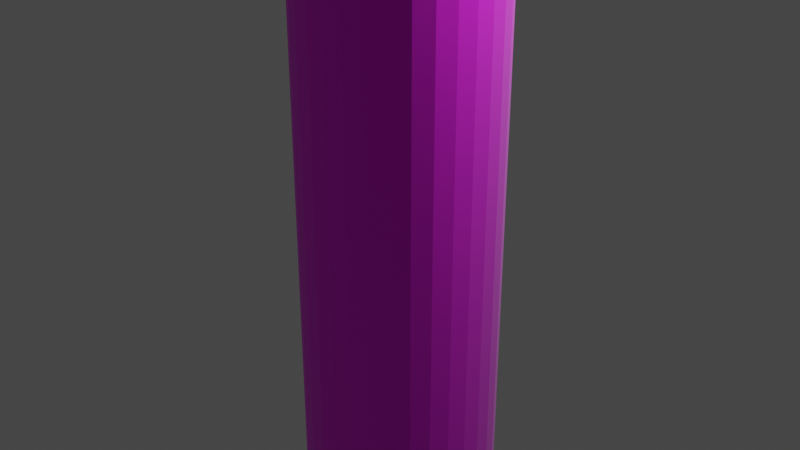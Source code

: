 # Source: chips.blend  (saved by Blender 2.80.75; exported with 4.5.12 LTS)
import bpy
from mathutils import Matrix  # noqa: F401  (used for matrix-valued properties, if any)

bpy.ops.wm.read_factory_settings(use_empty=True)
scene = bpy.context.scene
scene.name = 'Scene'

# ---- collections
col_collection = bpy.data.collections.new('Collection'); scene.collection.children.link(col_collection)

# ---- images (referenced by path relative to the original .blend; pixels are not part of the script)
import os
ASSET_DIR = os.environ.get("B2B_ASSET_DIR", "")  # directory of the original .blend (textures are referenced by path, not embedded)
HERE = os.path.dirname(os.path.abspath(__file__))  # packed textures are extracted next to this script under _unpacked/

def load_image(name, relpath, width, height, colorspace="sRGB"):
    """Load a texture the original file referenced (path relative to the .blend, or extracted next to this script)."""
    p = next((c for c in (os.path.join(HERE, relpath), os.path.join(ASSET_DIR, relpath)) if relpath and os.path.exists(c)), "")
    if p:
        img = bpy.data.images.load(p, check_existing=True)
        img.name = name
    else:  # same state as the original file: an image datablock whose file is absent (Cycles renders it pink)
        img = bpy.data.images.new(name, width, height)
        img.source = "FILE"
        img.filepath = "//" + (relpath or name)
    img.colorspace_settings.name = colorspace
    return img
img_pringles_jpg = load_image('pringles.jpg', 'pringles.jpg', 1024, 1024, 'sRGB')
img_chips_jpeg = load_image('chips.jpeg', 'textures/chips.jpeg', 1024, 1024, 'sRGB')

# ---- materials (node trees are filled in below, after node groups)
mat_material_003 = bpy.data.materials.new('Material.003')
mat_material_003.use_transparent_shadow = False
mat_material_004 = bpy.data.materials.new('Material.004')
mat_material_004.use_transparent_shadow = False
mat_material_005 = bpy.data.materials.new('Material.005')
mat_material_005.use_transparent_shadow = False
mat_body = bpy.data.materials.new('body')
mat_body.use_transparent_shadow = False

# ---- material node trees
mat_material_003.use_nodes = True; mat_material_003.node_tree.nodes.clear()
_N = mat_material_003.node_tree.nodes; _L = mat_material_003.node_tree.links
n0 = _N.new('ShaderNodeOutputMaterial'); n0.name = 'Material Output'; n0.location = (300, 300)
n1 = _N.new('ShaderNodeBsdfPrincipled'); n1.name = 'Principled BSDF'; n1.location = (10, 300)
n1.distribution = 'GGX'
n1.subsurface_method = 'BURLEY'
n1.inputs[0].default_value = (0.42, 0.42, 0.42, 1.0)
n1.inputs[3].default_value = 1.45
n1.inputs[27].default_value = (0.0, 0.0, 0.0, 1.0)
n1.inputs[28].default_value = 1.0
_L.new(n1.outputs[0], n0.inputs[0])
n0.is_active_output = True
mat_material_004.use_nodes = True; mat_material_004.node_tree.nodes.clear()
_N = mat_material_004.node_tree.nodes; _L = mat_material_004.node_tree.links
n0 = _N.new('ShaderNodeTexCoord'); n0.name = 'Texture Coordinate'; n0.location = (-1635, 600)
n1 = _N.new('ShaderNodeBsdfPrincipled'); n1.name = 'Principled BSDF'; n1.location = (206, 300)
n1.distribution = 'GGX'
n1.subsurface_method = 'BURLEY'
n1.inputs[3].default_value = 1.45
n1.inputs[27].default_value = (0.0, 0.0, 0.0, 1.0)
n1.inputs[28].default_value = 1.0
n2 = _N.new('ShaderNodeOutputMaterial'); n2.name = 'Material Output'; n2.location = (496, 300)
n3 = _N.new('ShaderNodeTexImage'); n3.name = 'Image Texture'; n3.location = (-84, 260)
n3.image = img_pringles_jpg
n4 = _N.new('ShaderNodeMapping'); n4.name = 'Mapping'; n4.location = (-476, 284)
n4.inputs[1].default_value = (0.0, 0.95, 0.0)
n4.inputs[2].default_value = (1.571, 0.0, 3.142)
n4.inputs[3].default_value = (0.8, 1.0, 2.4)
n5 = _N.new('ShaderNodeTexCoord'); n5.name = 'Texture Coordinate.001'; n5.location = (-661, 254)
_L.new(n3.outputs[0], n1.inputs[0])
_L.new(n1.outputs[0], n2.inputs[0])
_L.new(n5.outputs[0], n4.inputs[0])
_L.new(n4.outputs[0], n3.inputs[0])
n2.is_active_output = True
mat_material_005.use_nodes = True; mat_material_005.node_tree.nodes.clear()
_N = mat_material_005.node_tree.nodes; _L = mat_material_005.node_tree.links
n0 = _N.new('ShaderNodeOutputMaterial'); n0.name = 'Material Output'; n0.location = (300, 300)
n1 = _N.new('ShaderNodeBsdfPrincipled'); n1.name = 'Principled BSDF'; n1.location = (10, 300)
n1.distribution = 'GGX'
n1.subsurface_method = 'BURLEY'
n1.inputs[0].default_value = (0.8, 0.009393, 0.01542, 1.0)
n1.inputs[3].default_value = 1.45
n1.inputs[27].default_value = (0.0, 0.0, 0.0, 1.0)
n1.inputs[28].default_value = 1.0
_L.new(n1.outputs[0], n0.inputs[0])
n0.is_active_output = True
mat_body.use_nodes = True; mat_body.node_tree.nodes.clear()
_N = mat_body.node_tree.nodes; _L = mat_body.node_tree.links
n0 = _N.new('ShaderNodeOutputMaterial'); n0.name = 'Material Output'; n0.location = (300, 300)
n1 = _N.new('ShaderNodeBsdfPrincipled'); n1.name = 'Principled BSDF'; n1.location = (10, 300)
n1.distribution = 'GGX'
n1.subsurface_method = 'BURLEY'
n1.inputs[2].default_value = 0.6923
n1.inputs[3].default_value = 1.45
n1.inputs[24].default_value = 0.1385
n1.inputs[27].default_value = (0.0, 0.0, 0.0, 1.0)
n1.inputs[28].default_value = 1.0
n2 = _N.new('ShaderNodeTexImage'); n2.name = 'Image Texture'; n2.location = (-280, 280)
n2.image = img_chips_jpeg
_L.new(n1.outputs[0], n0.inputs[0])
_L.new(n2.outputs[0], n1.inputs[0])
n0.is_active_output = True

# ---- world
world_world = bpy.data.worlds.new('World'); scene.world = world_world
world_world.use_nodes = True; world_world.node_tree.nodes.clear()
_N = world_world.node_tree.nodes; _L = world_world.node_tree.links
n0 = _N.new('ShaderNodeOutputWorld'); n0.name = 'World Output'; n0.location = (300, 300)
n1 = _N.new('ShaderNodeBackground'); n1.name = 'Background'; n1.location = (10, 300)
n1.inputs[0].default_value = (0.05088, 0.05088, 0.05088, 1.0)
_L.new(n1.outputs[0], n0.inputs[0])
n0.is_active_output = True
world_world.color = (0.05088, 0.05088, 0.05088)
world_world.use_sun_shadow = False
world_world.sun_shadow_jitter_overblur = 0.0

# ---- lights
light_light = bpy.data.lights.new('Light', 'POINT')
light_light.transmission_factor = 0.0
light_light.energy = 1000.0
light_light.shadow_soft_size = 0.1
light_light.shadow_maximum_resolution = 0.006
light_light.use_absolute_resolution = True

# ---- meshes
me_cylinder_002 = bpy.data.meshes.new('Cylinder.002')
me_cylinder_002.from_pydata([(0.0, 1.0, -1.0), (0.0, 1.0, 1.0), (0.1951, 0.9808, -1.0), (0.1951, 0.9808, 1.0), (0.3827, 0.9239, -1.0), (0.3827, 0.9239, 1.0), (0.5556, 0.8315, -1.0), (0.5556, 0.8315, 1.0), (0.7071, 0.7071, -1.0), (0.7071, 0.7071, 1.0), (0.8315, 0.5556, -1.0), (0.8315, 0.5556, 1.0), (0.9239, 0.3827, -1.0), (0.9239, 0.3827, 1.0), (0.9808, 0.1951, -1.0), (0.9808, 0.1951, 1.0), (1.0, 7.55e-08, -1.0), (1.0, 7.55e-08, 1.0), (0.9808, -0.1951, -1.0), (0.9808, -0.1951, 1.0), (0.9239, -0.3827, -1.0), (0.9239, -0.3827, 1.0), (0.8315, -0.5556, -1.0), (0.8315, -0.5556, 1.0), (0.7071, -0.7071, -1.0), (0.7071, -0.7071, 1.0), (0.5556, -0.8315, -1.0), (0.5556, -0.8315, 1.0), (0.3827, -0.9239, -1.0), (0.3827, -0.9239, 1.0), (0.1951, -0.9808, -1.0), (0.1951, -0.9808, 1.0), (-3.258e-07, -1.0, -1.0), (-3.258e-07, -1.0, 1.0), (-0.1951, -0.9808, -1.0), (-0.1951, -0.9808, 1.0), (-0.3827, -0.9239, -1.0), (-0.3827, -0.9239, 1.0), (-0.5556, -0.8315, -1.0), (-0.5556, -0.8315, 1.0), (-0.7071, -0.7071, -1.0), (-0.7071, -0.7071, 1.0), (-0.8315, -0.5556, -1.0), (-0.8315, -0.5556, 1.0), (-0.9239, -0.3827, -1.0), (-0.9239, -0.3827, 1.0), (-0.9808, -0.1951, -1.0), (-0.9808, -0.1951, 1.0), (-1.0, 9.656e-07, -1.0), (-1.0, 9.656e-07, 1.0), (-0.9808, 0.1951, -1.0), (-0.9808, 0.1951, 1.0), (-0.9239, 0.3827, -1.0), (-0.9239, 0.3827, 1.0), (-0.8315, 0.5556, -1.0), (-0.8315, 0.5556, 1.0), (-0.7071, 0.7071, -1.0), (-0.7071, 0.7071, 1.0), (-0.5556, 0.8315, -1.0), (-0.5556, 0.8315, 1.0), (-0.3827, 0.9239, -1.0), (-0.3827, 0.9239, 1.0), (-0.1951, 0.9808, -1.0), (-0.1951, 0.9808, 1.0), (0.0, 1.0, -0.1226), (0.1951, 0.9808, -0.1226), (0.3827, 0.9239, -0.1226), (0.5556, 0.8315, -0.1226), (0.7071, 0.7071, -0.1226), (0.8315, 0.5556, -0.1226), (0.9239, 0.3827, -0.1226), (0.9808, 0.1951, -0.1226), (1.0, 7.55e-08, -0.1226), (0.9808, -0.1951, -0.1226), (0.9239, -0.3827, -0.1226), (0.8315, -0.5556, -0.1226), (0.7071, -0.7071, -0.1226), (0.5556, -0.8315, -0.1226), (0.3827, -0.9239, -0.1226), (0.1951, -0.9808, -0.1226), (-3.258e-07, -1.0, -0.1226), (-0.1951, -0.9808, -0.1226), (-0.3827, -0.9239, -0.1226), (-0.5556, -0.8315, -0.1226), (-0.7071, -0.7071, -0.1226), (-0.8315, -0.5556, -0.1226), (-0.9239, -0.3827, -0.1226), (-0.9808, -0.1951, -0.1226), (-1.0, 9.656e-07, -0.1226), (-0.9808, 0.1951, -0.1226), (-0.9239, 0.3827, -0.1226), (-0.8315, 0.5556, -0.1226), (-0.7071, 0.7071, -0.1226), (-0.5556, 0.8315, -0.1226), (-0.3827, 0.9239, -0.1226), (-0.1951, 0.9808, -0.1226), (0.0, 1.0, 0.7166), (0.1951, 0.9808, 0.7166), (0.3827, 0.9239, 0.7166), (0.5556, 0.8315, 0.7166), (0.7071, 0.7071, 0.7166), (0.8315, 0.5556, 0.7166), (0.9239, 0.3827, 0.7166), (0.9808, 0.1951, 0.7166), (1.0, 7.55e-08, 0.7166), (0.9808, -0.1951, 0.7166), (0.9239, -0.3827, 0.7166), (0.8315, -0.5556, 0.7166), (0.7071, -0.7071, 0.7166), (0.5556, -0.8315, 0.7166), (0.3827, -0.9239, 0.7166), (0.1951, -0.9808, 0.7166), (-3.258e-07, -1.0, 0.7166), (-0.1951, -0.9808, 0.7166), (-0.3827, -0.9239, 0.7166), (-0.5556, -0.8315, 0.7166), (-0.7071, -0.7071, 0.7166), (-0.8315, -0.5556, 0.7166), (-0.9239, -0.3827, 0.7166), (-0.9808, -0.1951, 0.7166), (-1.0, 9.656e-07, 0.7166), (-0.9808, 0.1951, 0.7166), (-0.9239, 0.3827, 0.7166), (-0.8315, 0.5556, 0.7166), (-0.7071, 0.7071, 0.7166), (-0.5556, 0.8315, 0.7166), (-0.3827, 0.9239, 0.7166), (-0.1951, 0.9808, 0.7166), (0.1951, 0.9808, 1.0), (0.0, 1.0, 1.0), (0.3827, 0.9239, 1.0), (0.5556, 0.8315, 1.0), (0.7071, 0.7071, 1.0), (0.8315, 0.5556, 1.0), (0.9239, 0.3827, 1.0), (0.9808, 0.1951, 1.0), (1.0, 7.55e-08, 1.0), (0.9808, -0.1951, 1.0), (0.9239, -0.3827, 1.0), (0.8315, -0.5556, 1.0), (0.7071, -0.7071, 1.0), (0.5556, -0.8315, 1.0), (0.3827, -0.9239, 1.0), (0.1951, -0.9808, 1.0), (-3.258e-07, -1.0, 1.0), (-0.1951, -0.9808, 1.0), (-0.3827, -0.9239, 1.0), (-0.5556, -0.8315, 1.0), (-0.7071, -0.7071, 1.0), (-0.8315, -0.5556, 1.0), (-0.9239, -0.3827, 1.0), (-0.9808, -0.1951, 1.0), (-1.0, 9.656e-07, 1.0), (-0.9808, 0.1951, 1.0), (-0.9239, 0.3827, 1.0), (-0.8315, 0.5556, 1.0), (-0.7071, 0.7071, 1.0), (-0.5556, 0.8315, 1.0), (-0.3827, 0.9239, 1.0), (-0.1951, 0.9808, 1.0), (0.1998, 0.9986, 1.0), (-0.0002961, 1.018, 1.0), (0.3921, 0.9403, 1.0), (0.5694, 0.8455, 1.0), (0.7248, 0.718, 1.0), (0.8524, 0.5626, 1.0), (0.9471, 0.3853, 1.0), (1.005, 0.1929, 1.0), (1.0, 7.55e-08, 1.0), (0.9808, -0.1951, 1.0), (0.9239, -0.3827, 1.0), (0.8315, -0.5556, 1.0), (0.7071, -0.7071, 1.0), (0.5556, -0.8315, 1.0), (0.3827, -0.9239, 1.0), (0.1951, -0.9808, 1.0), (-3.258e-07, -1.0, 1.0), (-0.1951, -0.9808, 1.0), (-0.3827, -0.9239, 1.0), (-0.5556, -0.8315, 1.0), (-0.7071, -0.7071, 1.0), (-0.8315, -0.5556, 1.0), (-0.9239, -0.3827, 1.0), (-0.9808, -0.1951, 1.0), (-1.0, 9.656e-07, 1.0), (-1.006, 0.1929, 1.0), (-0.9477, 0.3853, 1.0), (-0.853, 0.5626, 1.0), (-0.7254, 0.718, 1.0), (-0.57, 0.8455, 1.0), (-0.3927, 0.9403, 1.0), (-0.2004, 0.9986, 1.0), (0.1998, 0.9986, 1.0), (-0.0002961, 1.018, 1.0), (0.3921, 0.9403, 1.0), (0.5694, 0.8455, 1.0), (0.7248, 0.718, 1.0), (0.8524, 0.5626, 1.0), (0.9471, 0.3853, 1.0), (1.005, 0.1929, 1.0), (1.0, 7.55e-08, 1.0), (0.9808, -0.1951, 1.0), (0.9239, -0.3827, 1.0), (0.8315, -0.5556, 1.0), (0.7071, -0.7071, 1.0), (0.5556, -0.8315, 1.0), (0.3827, -0.9239, 1.0), (0.1951, -0.9808, 1.0), (-3.258e-07, -1.0, 1.0), (-0.1951, -0.9808, 1.0), (-0.3827, -0.9239, 1.0), (-0.5556, -0.8315, 1.0), (-0.7071, -0.7071, 1.0), (-0.8315, -0.5556, 1.0), (-0.9239, -0.3827, 1.0), (-0.9808, -0.1951, 1.0), (-1.0, 9.656e-07, 1.0), (-1.006, 0.1929, 1.0), (-0.9477, 0.3853, 1.0), (-0.853, 0.5626, 1.0), (-0.7254, 0.718, 1.0), (-0.57, 0.8455, 1.0), (-0.3927, 0.9403, 1.0), (-0.2004, 0.9986, 1.0), (0.2274, 0.9986, 1.0), (0.02788, 1.018, 1.0), (0.4182, 0.9403, 1.0), (0.5929, 0.8455, 1.0), (0.7448, 0.718, 1.0), (0.868, 0.5626, 1.0), (0.9579, 0.3853, 1.0), (1.011, 0.1929, 1.0), (1.0, 7.55e-08, 1.0), (0.9754, -0.1951, 1.0), (0.9134, -0.3827, 1.0), (0.8162, -0.5556, 1.0), (0.6877, -0.7071, 1.0), (0.5327, -0.8315, 1.0), (0.3573, -0.9239, 1.0), (0.1681, -0.9808, 1.0), (-0.02747, -1.0, 1.0), (-0.222, -0.9808, 1.0), (-0.4081, -0.9239, 1.0), (-0.5784, -0.8315, 1.0), (-0.7265, -0.7071, 1.0), (-0.8467, -0.5556, 1.0), (-0.9344, -0.3827, 1.0), (-0.9861, -0.1951, 1.0), (-1.0, 9.656e-07, 1.0), (-0.9754, 0.1951, 1.0), (-0.9369, 0.3853, 1.0), (-0.8373, 0.5626, 1.0), (-0.7055, 0.718, 1.0), (-0.5466, 0.8455, 1.0), (-0.3667, 0.9403, 1.0), (-0.1727, 0.9986, 1.0), (0.222, 0.9808, 1.0), (0.02747, 1.0, 1.0), (0.4081, 0.9239, 1.0), (0.5784, 0.8315, 1.0), (0.7265, 0.7071, 1.0), (0.8467, 0.5556, 1.0), (0.9344, 0.3827, 1.0), (0.9861, 0.1951, 1.0), (1.0, 7.55e-08, 1.0), (0.9754, -0.1951, 1.0), (0.9134, -0.3827, 1.0), (0.8162, -0.5556, 1.0), (0.6877, -0.7071, 1.0), (0.5327, -0.8315, 1.0), (0.3573, -0.9239, 1.0), (0.1681, -0.9808, 1.0), (-0.02747, -1.0, 1.0), (-0.222, -0.9808, 1.0), (-0.4081, -0.9239, 1.0), (-0.5784, -0.8315, 1.0), (-0.7265, -0.7071, 1.0), (-0.8467, -0.5556, 1.0), (-0.9344, -0.3827, 1.0), (-0.9861, -0.1951, 1.0), (-1.0, 9.656e-07, 1.0), (-0.9754, 0.1951, 1.0), (-0.9134, 0.3827, 1.0), (-0.8162, 0.5556, 1.0), (-0.6877, 0.7071, 1.0), (-0.5327, 0.8315, 1.0), (-0.3573, 0.9239, 1.0), (-0.1681, 0.9808, 1.0), (0.2274, 0.9986, 1.0), (0.02788, 1.018, 1.0), (0.4182, 0.9403, 1.0), (0.5929, 0.8455, 1.0), (0.7448, 0.718, 1.0), (0.868, 0.5626, 1.0), (0.9579, 0.3853, 1.0), (1.011, 0.1929, 1.0), (1.025, -0.007143, 1.0), (1.0, -0.2072, 1.0), (0.9364, -0.3996, 1.0), (0.8367, -0.5769, 1.0), (0.7049, -0.7323, 1.0), (0.546, -0.8598, 1.0), (0.3661, -0.9546, 1.0), (0.1721, -1.013, 1.0), (-0.02847, -1.033, 1.0), (-0.228, -1.013, 1.0), (-0.4188, -0.9546, 1.0), (-0.5935, -0.8598, 1.0), (-0.7454, -0.7323, 1.0), (-0.8686, -0.5769, 1.0), (-0.9585, -0.3996, 1.0), (-1.012, -0.2072, 1.0), (-1.026, -0.007142, 1.0), (-1.001, 0.1929, 1.0), (-0.9369, 0.3853, 1.0), (-0.8373, 0.5626, 1.0), (-0.7055, 0.718, 1.0), (-0.5466, 0.8455, 1.0), (-0.3667, 0.9403, 1.0), (-0.1727, 0.9986, 1.0), (0.2274, 0.9986, 1.008), (0.02788, 1.018, 1.008), (0.4182, 0.9403, 1.008), (0.5929, 0.8455, 1.008), (0.7448, 0.718, 1.008), (0.868, 0.5626, 1.008), (0.9579, 0.3853, 1.008), (1.011, 0.1929, 1.008), (1.025, -0.007143, 1.008), (1.0, -0.2072, 1.008), (0.9364, -0.3996, 1.008), (0.8367, -0.5769, 1.008), (0.7049, -0.7323, 1.008), (0.546, -0.8598, 1.008), (0.3661, -0.9546, 1.008), (0.1721, -1.013, 1.008), (-0.02847, -1.033, 1.008), (-0.228, -1.013, 1.008), (-0.4188, -0.9546, 1.008), (-0.5935, -0.8598, 1.008), (-0.7454, -0.7323, 1.008), (-0.8686, -0.5769, 1.008), (-0.9585, -0.3996, 1.008), (-1.012, -0.2072, 1.008), (-1.026, -0.007142, 1.008), (-1.001, 0.1929, 1.008), (-0.9369, 0.3853, 1.008), (-0.8373, 0.5626, 1.008), (-0.7055, 0.718, 1.008), (-0.5466, 0.8455, 1.008), (-0.3667, 0.9403, 1.008), (-0.1727, 0.9986, 1.008)], [], [(96, 1, 3, 97), (97, 3, 5, 98), (98, 5, 7, 99), (99, 7, 9, 100), (100, 9, 11, 101), (101, 11, 13, 102), (102, 13, 15, 103), (103, 15, 17, 104), (104, 17, 19, 105), (105, 19, 21, 106), (106, 21, 23, 107), (107, 23, 25, 108), (108, 25, 27, 109), (109, 27, 29, 110), (110, 29, 31, 111), (111, 31, 33, 112), (112, 33, 35, 113), (113, 35, 37, 114), (114, 37, 39, 115), (115, 39, 41, 116), (116, 41, 43, 117), (117, 43, 45, 118), (118, 45, 47, 119), (119, 47, 49, 120), (120, 49, 51, 121), (121, 51, 53, 122), (122, 53, 55, 123), (123, 55, 57, 124), (124, 57, 59, 125), (125, 59, 61, 126), (11, 9, 132, 133), (126, 61, 63, 127), (127, 63, 1, 96), (0, 2, 4, 6, 8, 10, 12, 14, 16, 18, 20, 22, 24, 26, 28, 30, 32, 34, 36, 38, 40, 42, 44, 46, 48, 50, 52, 54, 56, 58, 60, 62), (62, 95, 64, 0), (60, 94, 95, 62), (58, 93, 94, 60), (56, 92, 93, 58), (54, 91, 92, 56), (52, 90, 91, 54), (50, 89, 90, 52), (48, 88, 89, 50), (46, 87, 88, 48), (44, 86, 87, 46), (42, 85, 86, 44), (40, 84, 85, 42), (38, 83, 84, 40), (36, 82, 83, 38), (34, 81, 82, 36), (32, 80, 81, 34), (30, 79, 80, 32), (28, 78, 79, 30), (26, 77, 78, 28), (24, 76, 77, 26), (22, 75, 76, 24), (20, 74, 75, 22), (18, 73, 74, 20), (16, 72, 73, 18), (14, 71, 72, 16), (12, 70, 71, 14), (10, 69, 70, 12), (8, 68, 69, 10), (6, 67, 68, 8), (4, 66, 67, 6), (2, 65, 66, 4), (0, 64, 65, 2), (95, 127, 96, 64), (94, 126, 127, 95), (93, 125, 126, 94), (92, 124, 125, 93), (91, 123, 124, 92), (90, 122, 123, 91), (89, 121, 122, 90), (88, 120, 121, 89), (87, 119, 120, 88), (86, 118, 119, 87), (85, 117, 118, 86), (84, 116, 117, 85), (83, 115, 116, 84), (82, 114, 115, 83), (81, 113, 114, 82), (80, 112, 113, 81), (79, 111, 112, 80), (78, 110, 111, 79), (77, 109, 110, 78), (76, 108, 109, 77), (75, 107, 108, 76), (74, 106, 107, 75), (73, 105, 106, 74), (72, 104, 105, 73), (71, 103, 104, 72), (70, 102, 103, 71), (69, 101, 102, 70), (68, 100, 101, 69), (67, 99, 100, 68), (66, 98, 99, 67), (65, 97, 98, 66), (64, 96, 97, 65), (133, 132, 164, 165), (29, 27, 141, 142), (47, 45, 150, 151), (3, 1, 129, 128), (1, 63, 159, 129), (21, 19, 137, 138), (39, 37, 146, 147), (57, 55, 155, 156), (13, 11, 133, 134), (31, 29, 142, 143), (49, 47, 151, 152), (5, 3, 128, 130), (23, 21, 138, 139), (41, 39, 147, 148), (59, 57, 156, 157), (15, 13, 134, 135), (33, 31, 143, 144), (51, 49, 152, 153), (7, 5, 130, 131), (25, 23, 139, 140), (43, 41, 148, 149), (61, 59, 157, 158), (17, 15, 135, 136), (35, 33, 144, 145), (53, 51, 153, 154), (9, 7, 131, 132), (27, 25, 140, 141), (45, 43, 149, 150), (63, 61, 158, 159), (19, 17, 136, 137), (37, 35, 145, 146), (55, 53, 154, 155), (168, 167, 199, 200), (129, 159, 191, 161), (147, 146, 178, 179), (134, 133, 165, 166), (148, 147, 179, 180), (135, 134, 166, 167), (149, 148, 180, 181), (136, 135, 167, 168), (150, 149, 181, 182), (137, 136, 168, 169), (151, 150, 182, 183), (138, 137, 169, 170), (152, 151, 183, 184), (139, 138, 170, 171), (153, 152, 184, 185), (140, 139, 171, 172), (154, 153, 185, 186), (141, 140, 172, 173), (155, 154, 186, 187), (142, 141, 173, 174), (128, 129, 161, 160), (156, 155, 187, 188), (143, 142, 174, 175), (130, 128, 160, 162), (157, 156, 188, 189), (144, 143, 175, 176), (131, 130, 162, 163), (158, 157, 189, 190), (145, 144, 176, 177), (132, 131, 163, 164), (159, 158, 190, 191), (146, 145, 177, 178), (203, 202, 234, 235), (182, 181, 213, 214), (169, 168, 200, 201), (183, 182, 214, 215), (170, 169, 201, 202), (184, 183, 215, 216), (171, 170, 202, 203), (185, 184, 216, 217), (172, 171, 203, 204), (186, 185, 217, 218), (173, 172, 204, 205), (187, 186, 218, 219), (174, 173, 205, 206), (160, 161, 193, 192), (188, 187, 219, 220), (175, 174, 206, 207), (162, 160, 192, 194), (189, 188, 220, 221), (176, 175, 207, 208), (163, 162, 194, 195), (190, 189, 221, 222), (177, 176, 208, 209), (164, 163, 195, 196), (191, 190, 222, 223), (178, 177, 209, 210), (165, 164, 196, 197), (161, 191, 223, 193), (179, 178, 210, 211), (166, 165, 197, 198), (180, 179, 211, 212), (167, 166, 198, 199), (181, 180, 212, 213), (241, 240, 272, 273), (217, 216, 248, 249), (204, 203, 235, 236), (218, 217, 249, 250), (205, 204, 236, 237), (219, 218, 250, 251), (206, 205, 237, 238), (192, 193, 225, 224), (220, 219, 251, 252), (207, 206, 238, 239), (194, 192, 224, 226), (221, 220, 252, 253), (208, 207, 239, 240), (195, 194, 226, 227), (222, 221, 253, 254), (209, 208, 240, 241), (196, 195, 227, 228), (223, 222, 254, 255), (210, 209, 241, 242), (197, 196, 228, 229), (193, 223, 255, 225), (211, 210, 242, 243), (198, 197, 229, 230), (212, 211, 243, 244), (199, 198, 230, 231), (213, 212, 244, 245), (200, 199, 231, 232), (214, 213, 245, 246), (201, 200, 232, 233), (215, 214, 246, 247), (202, 201, 233, 234), (216, 215, 247, 248), (276, 275, 307, 308), (228, 227, 259, 260), (255, 254, 286, 287), (242, 241, 273, 274), (229, 228, 260, 261), (225, 255, 287, 257), (243, 242, 274, 275), (230, 229, 261, 262), (244, 243, 275, 276), (231, 230, 262, 263), (245, 244, 276, 277), (232, 231, 263, 264), (246, 245, 277, 278), (233, 232, 264, 265), (247, 246, 278, 279), (234, 233, 265, 266), (248, 247, 279, 280), (235, 234, 266, 267), (249, 248, 280, 281), (236, 235, 267, 268), (250, 249, 281, 282), (237, 236, 268, 269), (251, 250, 282, 283), (238, 237, 269, 270), (224, 225, 257, 256), (252, 251, 283, 284), (239, 238, 270, 271), (226, 224, 256, 258), (253, 252, 284, 285), (240, 239, 271, 272), (227, 226, 258, 259), (254, 253, 285, 286), (311, 310, 342, 343), (263, 262, 294, 295), (277, 276, 308, 309), (264, 263, 295, 296), (278, 277, 309, 310), (265, 264, 296, 297), (279, 278, 310, 311), (266, 265, 297, 298), (280, 279, 311, 312), (267, 266, 298, 299), (281, 280, 312, 313), (268, 267, 299, 300), (282, 281, 313, 314), (269, 268, 300, 301), (283, 282, 314, 315), (270, 269, 301, 302), (256, 257, 289, 288), (284, 283, 315, 316), (271, 270, 302, 303), (258, 256, 288, 290), (285, 284, 316, 317), (272, 271, 303, 304), (259, 258, 290, 291), (286, 285, 317, 318), (273, 272, 304, 305), (260, 259, 291, 292), (287, 286, 318, 319), (274, 273, 305, 306), (261, 260, 292, 293), (257, 287, 319, 289), (275, 274, 306, 307), (262, 261, 293, 294), (320, 321, 351, 350, 349, 348, 347, 346, 345, 344, 343, 342, 341, 340, 339, 338, 337, 336, 335, 334, 333, 332, 331, 330, 329, 328, 327, 326, 325, 324, 323, 322), (298, 297, 329, 330), (312, 311, 343, 344), (299, 298, 330, 331), (313, 312, 344, 345), (300, 299, 331, 332), (314, 313, 345, 346), (301, 300, 332, 333), (315, 314, 346, 347), (302, 301, 333, 334), (288, 289, 321, 320), (316, 315, 347, 348), (303, 302, 334, 335), (290, 288, 320, 322), (317, 316, 348, 349), (304, 303, 335, 336), (291, 290, 322, 323), (318, 317, 349, 350), (305, 304, 336, 337), (292, 291, 323, 324), (319, 318, 350, 351), (306, 305, 337, 338), (293, 292, 324, 325), (289, 319, 351, 321), (307, 306, 338, 339), (294, 293, 325, 326), (308, 307, 339, 340), (295, 294, 326, 327), (309, 308, 340, 341), (296, 295, 327, 328), (310, 309, 341, 342), (297, 296, 328, 329)])
me_cylinder_002.polygons.foreach_set('material_index', [3, 3, 3, 3, 3, 3, 3, 3, 3, 3, 3, 3, 3, 3, 3, 3, 3, 3, 3, 3, 3, 3, 3, 3, 3, 3, 3, 3, 3, 3, 3, 3, 3, 2, 3, 3, 3, 3, 3, 3, 3, 3, 3, 3, 3, 3, 3, 3, 3, 3, 3, 3, 3, 3, 3, 3, 3, 3, 3, 3, 3, 3, 3, 3, 3, 3, 3, 3, 3, 3, 3, 3, 3, 3, 3, 3, 3, 3, 3, 3, 3, 3, 3, 3, 3, 3, 3, 3, 3, 3, 3, 3, 3, 3, 3, 3, 3, 3, 3, 2, 2, 3, 2, 2, 2, 2, 3, 2, 2, 3, 2, 2, 2, 3, 2, 2, 3, 2, 2, 2, 3, 2, 2, 3, 2, 2, 2, 2, 2, 2, 2, 2, 2, 3, 2, 3, 2, 2, 2, 2, 2, 2, 2, 2, 3, 2, 2, 2, 2, 2, 2, 2, 2, 3, 2, 2, 3, 2, 2, 3, 2, 2, 2, 2, 2, 2, 2, 2, 2, 3, 2, 3, 2, 3, 2, 3, 3, 2, 3, 3, 2, 3, 3, 2, 3, 3, 2, 3, 3, 2, 3, 2, 3, 2, 3, 3, 2, 3, 2, 3, 2, 3, 3, 2, 3, 3, 2, 3, 3, 3, 3, 3, 2, 3, 3, 2, 3, 2, 3, 2, 3, 2, 2, 2, 2, 2, 3, 2, 2, 3, 2, 2, 3, 2, 3, 2, 2, 3, 2, 2, 2, 2, 2, 3, 3, 3, 3, 3, 2, 3, 2, 2, 3, 2, 2, 3, 2, 2, 3, 3, 3, 2, 3, 3, 3, 3, 3, 3, 2, 2, 2, 3, 3, 3, 2, 3, 2, 2, 3, 3, 2, 3, 3, 2, 3, 3, 2, 2, 3, 2, 3, 3, 3, 3, 3, 3, 3, 3, 3, 3, 3, 3, 3, 3, 3, 3, 3, 3, 3, 3, 3, 3, 3, 3, 3, 3, 3, 3, 3, 3, 3, 3])
_uv = me_cylinder_002.uv_layers.new(name='UVMap')
_uv.uv.foreach_set('vector', [0.1736, 0.8707, 0.1921, 1.013, 0.1584, 1.017, 0.1397, 0.8746, 0.1397, 0.8746, 0.1584, 1.017, 0.1222, 1.02, 0.1042, 0.878, 0.1042, 0.878, 0.1222, 1.02, 0.08315, 1.023, 0.06721, 0.8808, 0.06721, 0.8808, 0.08315, 1.023, 0.04115, 1.025, 0.0287, 0.883, 0.0287, 0.883, 0.04115, 1.025, -0.003497, 1.027, -0.01103, 0.8845, 1.028, 0.8845, 1.036, 1.027, 0.9892, 1.027, 0.9876, 0.8851, 0.9876, 0.8851, 0.9892, 1.027, 0.9424, 1.027, 0.947, 0.8849, 0.947, 0.8849, 0.9424, 1.027, 0.8967, 1.026, 0.9068, 0.8839, 0.9068, 0.8839, 0.8967, 1.026, 0.8533, 1.024, 0.8676, 0.8821, 0.8676, 0.8821, 0.8533, 1.024, 0.8127, 1.022, 0.8298, 0.8795, 0.8298, 0.8795, 0.8127, 1.022, 0.7751, 1.019, 0.7935, 0.8764, 0.7935, 0.8764, 0.7751, 1.019, 0.7402, 1.015, 0.7588, 0.8728, 0.7588, 0.8728, 0.7402, 1.015, 0.7076, 1.011, 0.7256, 0.8688, 0.7256, 0.8688, 0.7076, 1.011, 0.6768, 1.007, 0.6937, 0.8646, 0.6937, 0.8646, 0.6768, 1.007, 0.6476, 1.002, 0.6629, 0.8603, 0.6629, 0.8603, 0.6476, 1.002, 0.6195, 0.9984, 0.633, 0.8562, 0.633, 0.8562, 0.6195, 0.9984, 0.5924, 0.9945, 0.6039, 0.8524, 0.6039, 0.8524, 0.5924, 0.9945, 0.566, 0.9911, 0.5754, 0.849, 0.5754, 0.849, 0.566, 0.9911, 0.5401, 0.9883, 0.5473, 0.8461, 0.5473, 0.8461, 0.5401, 0.9883, 0.5145, 0.9861, 0.5196, 0.8439, 0.5196, 0.8439, 0.5145, 0.9861, 0.4892, 0.9846, 0.4921, 0.8425, 0.4921, 0.8425, 0.4892, 0.9846, 0.4641, 0.984, 0.4646, 0.8419, 0.4646, 0.8419, 0.4641, 0.984, 0.4389, 0.9842, 0.4373, 0.8421, 0.4373, 0.8421, 0.4389, 0.9842, 0.4137, 0.9852, 0.4098, 0.8431, 0.4098, 0.8431, 0.4137, 0.9852, 0.3883, 0.987, 0.3822, 0.8449, 0.3822, 0.8449, 0.3883, 0.987, 0.3626, 0.9896, 0.3543, 0.8474, 0.3543, 0.8474, 0.3626, 0.9896, 0.3365, 0.9927, 0.326, 0.8506, 0.326, 0.8506, 0.3365, 0.9927, 0.3097, 0.9963, 0.2972, 0.8542, 0.2972, 0.8542, 0.3097, 0.9963, 0.2822, 1.0, 0.2678, 0.8582, 0.2678, 0.8582, 0.2822, 1.0, 0.2536, 1.005, 0.2375, 0.8624, 0.03584, 0.2879, 0.03064, 0.332, 0.03586, 0.3296, 0.0417, 0.2842, 0.2375, 0.8624, 0.2536, 1.005, 0.2237, 1.009, 0.2061, 0.8666, 0.2061, 0.8666, 0.2237, 1.009, 0.1921, 1.013, 0.1736, 0.8707, 0.1046, 0.4421, 0.1067, 0.4379, 0.1085, 0.4338, 0.1095, 0.43, 0.1117, 0.4264, 0.1136, 0.424, 0.1156, 0.4234, 0.118, 0.4248, 0.1196, 0.4228, 0.1212, 0.4237, 0.123, 0.427, 0.1252, 0.4322, 0.1257, 0.4367, 0.1264, 0.4428, 0.1273, 0.45, 0.1287, 0.4577, 0.1262, 0.4647, 0.1241, 0.4715, 0.121, 0.4779, 0.1179, 0.4828, 0.1143, 0.4869, 0.1104, 0.4879, 0.1064, 0.4866, 0.1018, 0.4803, 0.09612, 0.4769, 0.09108, 0.4669, 0.08337, 0.4482, 0.09451, 0.454, 0.1009, 0.4543, 0.1037, 0.4526, 0.1037, 0.4493, 0.1008, 0.4451, 0.1086, 0.005646, 0.1547, 0.4457, 0.1237, 0.4498, 0.08332, 0.009762, 0.1351, 0.001409, 0.1863, 0.4415, 0.1547, 0.4457, 0.1086, 0.005646, 0.1632, -0.002787, 0.2186, 0.4373, 0.1863, 0.4415, 0.1351, 0.001409, 0.1936, -0.006779, 0.2517, 0.4333, 0.2186, 0.4373, 0.1632, -0.002787, 0.2271, -0.01041, 0.2858, 0.4297, 0.2517, 0.4333, 0.1936, -0.006779, 0.2648, -0.01355, 0.3207, 0.4265, 0.2858, 0.4297, 0.2271, -0.01041, 0.308, -0.01608, 0.3565, 0.424, 0.3207, 0.4265, 0.2648, -0.01355, 0.3577, -0.01789, 0.393, 0.4222, 0.3565, 0.424, 0.308, -0.01608, 0.4136, -0.01891, 0.43, 0.4212, 0.393, 0.4222, 0.3577, -0.01789, 0.4729, -0.01911, 0.4672, 0.421, 0.43, 0.4212, 0.4136, -0.01891, 0.531, -0.01849, 0.5043, 0.4216, 0.4672, 0.421, 0.4729, -0.01911, 0.5839, -0.01705, 0.5411, 0.423, 0.5043, 0.4216, 0.531, -0.01849, 0.6301, -0.01487, 0.5772, 0.4252, 0.5411, 0.423, 0.5839, -0.01705, 0.6703, -0.01201, 0.6126, 0.4281, 0.5772, 0.4252, 0.6301, -0.01487, 0.7057, -0.008604, 0.647, 0.4315, 0.6126, 0.4281, 0.6703, -0.01201, 0.7375, -0.004768, 0.6806, 0.4353, 0.647, 0.4315, 0.7057, -0.008604, 0.7667, -0.0006516, 0.7133, 0.4394, 0.6806, 0.4353, 0.7375, -0.004768, 0.7939, 0.003585, 0.7453, 0.4437, 0.7133, 0.4394, 0.7667, -0.0006516, 0.8197, 0.00778, 0.7765, 0.4479, 0.7453, 0.4437, 0.7939, 0.003585, 0.8445, 0.01177, 0.8072, 0.4519, 0.7765, 0.4479, 0.8197, 0.00778, 0.8685, 0.01541, 0.8374, 0.4555, 0.8072, 0.4519, 0.8445, 0.01177, 0.892, 0.01855, 0.8673, 0.4586, 0.8374, 0.4555, 0.8685, 0.01541, 0.915, 0.02107, 0.8968, 0.4612, 0.8673, 0.4586, 0.892, 0.01855, 0.9378, 0.02288, 0.9262, 0.463, 0.8968, 0.4612, 0.915, 0.02107, 0.9604, 0.0239, 0.9555, 0.464, 0.9262, 0.463, 0.9378, 0.02288, 0.983, 0.02411, 0.9847, 0.4642, 0.9555, 0.464, 0.9604, 0.0239, 1.006, 0.02348, 1.014, 0.4636, 0.9847, 0.4642, 0.983, 0.02411, -0.0109, 0.02205, 0.004075, 0.4621, -0.02524, 0.4636, -0.03359, 0.02348, 0.01201, 0.01986, 0.03354, 0.4599, 0.004075, 0.4621, -0.0109, 0.02205, 0.03524, 0.01701, 0.06324, 0.4571, 0.03354, 0.4599, 0.01201, 0.01986, 0.05896, 0.0136, 0.09327, 0.4537, 0.06324, 0.4571, 0.03524, 0.01701, 0.08332, 0.009762, 0.1237, 0.4498, 0.09327, 0.4537, 0.05896, 0.0136, 0.1547, 0.4457, 0.2061, 0.8666, 0.1736, 0.8707, 0.1237, 0.4498, 0.1863, 0.4415, 0.2375, 0.8624, 0.2061, 0.8666, 0.1547, 0.4457, 0.2186, 0.4373, 0.2678, 0.8582, 0.2375, 0.8624, 0.1863, 0.4415, 0.2517, 0.4333, 0.2972, 0.8542, 0.2678, 0.8582, 0.2186, 0.4373, 0.2858, 0.4297, 0.326, 0.8506, 0.2972, 0.8542, 0.2517, 0.4333, 0.3207, 0.4265, 0.3543, 0.8474, 0.326, 0.8506, 0.2858, 0.4297, 0.3565, 0.424, 0.3822, 0.8449, 0.3543, 0.8474, 0.3207, 0.4265, 0.393, 0.4222, 0.4098, 0.8431, 0.3822, 0.8449, 0.3565, 0.424, 0.43, 0.4212, 0.4373, 0.8421, 0.4098, 0.8431, 0.393, 0.4222, 0.4672, 0.421, 0.4646, 0.8419, 0.4373, 0.8421, 0.43, 0.4212, 0.5043, 0.4216, 0.4921, 0.8425, 0.4646, 0.8419, 0.4672, 0.421, 0.5411, 0.423, 0.5196, 0.8439, 0.4921, 0.8425, 0.5043, 0.4216, 0.5772, 0.4252, 0.5473, 0.8461, 0.5196, 0.8439, 0.5411, 0.423, 0.6126, 0.4281, 0.5754, 0.849, 0.5473, 0.8461, 0.5772, 0.4252, 0.647, 0.4315, 0.6039, 0.8524, 0.5754, 0.849, 0.6126, 0.4281, 0.6806, 0.4353, 0.633, 0.8562, 0.6039, 0.8524, 0.647, 0.4315, 0.7133, 0.4394, 0.6629, 0.8603, 0.633, 0.8562, 0.6806, 0.4353, 0.7453, 0.4437, 0.6937, 0.8646, 0.6629, 0.8603, 0.7133, 0.4394, 0.7765, 0.4479, 0.7256, 0.8688, 0.6937, 0.8646, 0.7453, 0.4437, 0.8072, 0.4519, 0.7588, 0.8728, 0.7256, 0.8688, 0.7765, 0.4479, 0.8374, 0.4555, 0.7935, 0.8764, 0.7588, 0.8728, 0.8072, 0.4519, 0.8673, 0.4586, 0.8298, 0.8795, 0.7935, 0.8764, 0.8374, 0.4555, 0.8968, 0.4612, 0.8676, 0.8821, 0.8298, 0.8795, 0.8673, 0.4586, 0.9262, 0.463, 0.9068, 0.8839, 0.8676, 0.8821, 0.8968, 0.4612, 0.9555, 0.464, 0.947, 0.8849, 0.9068, 0.8839, 0.9262, 0.463, 0.9847, 0.4642, 0.9876, 0.8851, 0.947, 0.8849, 0.9555, 0.464, 1.014, 0.4636, 1.028, 0.8845, 0.9876, 0.8851, 0.9847, 0.4642, 0.004075, 0.4621, 0.0287, 0.883, -0.01103, 0.8845, -0.02524, 0.4636, 0.03354, 0.4599, 0.06721, 0.8808, 0.0287, 0.883, 0.004075, 0.4621, 0.06324, 0.4571, 0.1042, 0.878, 0.06721, 0.8808, 0.03354, 0.4599, 0.09327, 0.4537, 0.1397, 0.8746, 0.1042, 0.878, 0.06324, 0.4571, 0.1237, 0.4498, 0.1736, 0.8707, 0.1397, 0.8746, 0.09327, 0.4537, 0.0417, 0.2842, 0.03586, 0.3296, 0.03663, 0.3259, 0.04283, 0.2782, 0.2216, 0.3961, 0.2132, 0.3566, 0.207, 0.356, 0.2158, 0.396, 0.1991, 0.7958, 0.2197, 0.7484, 0.2143, 0.7554, 0.196, 0.8091, 0.04213, 0.4527, 0.05092, 0.4912, 0.05627, 0.4906, 0.04744, 0.4516, 0.05092, 0.4912, 0.06182, 0.5297, 0.06732, 0.5298, 0.05627, 0.4906, 0.1675, 0.2323, 0.1381, 0.1951, 0.1314, 0.1836, 0.1602, 0.2271, 0.2417, 0.6005, 0.2406, 0.5569, 0.2353, 0.5585, 0.2364, 0.6025, 0.1056, 0.6566, 0.1263, 0.714, 0.1333, 0.7164, 0.1119, 0.6588, 0.04824, 0.2432, 0.03584, 0.2879, 0.0417, 0.2842, 0.05389, 0.2371, 0.2285, 0.4353, 0.2216, 0.3961, 0.2158, 0.396, 0.2229, 0.4357, 0.1728, 0.8258, 0.1991, 0.7958, 0.196, 0.8091, 0.1769, 0.8491, 0.03551, 0.4139, 0.04213, 0.4527, 0.04744, 0.4516, 0.04084, 0.4124, 0.1881, 0.2743, 0.1675, 0.2323, 0.1602, 0.2271, 0.1811, 0.2719, 0.2398, 0.6472, 0.2417, 0.6005, 0.2364, 0.6025, 0.2345, 0.6496, 0.08907, 0.6102, 0.1056, 0.6566, 0.1119, 0.6588, 0.095, 0.6117, 0.07067, 0.2022, 0.04824, 0.2432, 0.05389, 0.2371, 0.07582, 0.1906, 0.2339, 0.4749, 0.2285, 0.4353, 0.2229, 0.4357, 0.2286, 0.4757, 0.1523, 0.8134, 0.1728, 0.8258, 0.1769, 0.8491, 0.1598, 0.8234, 0.03125, 0.3739, 0.03551, 0.4139, 0.04084, 0.4124, 0.03649, 0.372, 0.2025, 0.3161, 0.1881, 0.2743, 0.1811, 0.2719, 0.1959, 0.3149, 0.2328, 0.6971, 0.2398, 0.6472, 0.2345, 0.6496, 0.2269, 0.7011, 0.07459, 0.5689, 0.08907, 0.6102, 0.095, 0.6117, 0.08024, 0.5697, 0.1019, 0.1763, 0.07067, 0.2022, 0.07582, 0.1906, 0.09954, 0.1526, 0.238, 0.5153, 0.2339, 0.4749, 0.2286, 0.4757, 0.2327, 0.5165, 0.1599, 0.7941, 0.1523, 0.8134, 0.1598, 0.8234, 0.1632, 0.7949, 0.03064, 0.332, 0.03125, 0.3739, 0.03649, 0.372, 0.03586, 0.3296, 0.2132, 0.3566, 0.2025, 0.3161, 0.1959, 0.3149, 0.207, 0.356, 0.2197, 0.7484, 0.2328, 0.6971, 0.2269, 0.7011, 0.2143, 0.7554, 0.06182, 0.5297, 0.07459, 0.5689, 0.08024, 0.5697, 0.06732, 0.5298, 0.1381, 0.1951, 0.1019, 0.1763, 0.09954, 0.1526, 0.1314, 0.1836, 0.2406, 0.5569, 0.238, 0.5153, 0.2327, 0.5165, 0.2353, 0.5585, 0.1263, 0.714, 0.1599, 0.7941, 0.1632, 0.7949, 0.1333, 0.7164, 0.09639, 0.1287, 0.07678, 0.1744, 0.08155, 0.1625, 0.09325, 0.1048, 0.05627, 0.4906, 0.06732, 0.5298, 0.06926, 0.5313, 0.0581, 0.4911, 0.2364, 0.6025, 0.2353, 0.5585, 0.2299, 0.5601, 0.2311, 0.6044, 0.05389, 0.2371, 0.0417, 0.2842, 0.04283, 0.2782, 0.05472, 0.2273, 0.2345, 0.6496, 0.2364, 0.6025, 0.2311, 0.6044, 0.2292, 0.6521, 0.07582, 0.1906, 0.05389, 0.2371, 0.05472, 0.2273, 0.07678, 0.1744, 0.2269, 0.7011, 0.2345, 0.6496, 0.2292, 0.6521, 0.2211, 0.7051, 0.09954, 0.1526, 0.07582, 0.1906, 0.07678, 0.1744, 0.09639, 0.1287, 0.2143, 0.7554, 0.2269, 0.7011, 0.2211, 0.7051, 0.2089, 0.7623, 0.1314, 0.1836, 0.09954, 0.1526, 0.09639, 0.1287, 0.1247, 0.172, 0.196, 0.8091, 0.2143, 0.7554, 0.2089, 0.7623, 0.193, 0.8223, 0.1602, 0.2271, 0.1314, 0.1836, 0.1247, 0.172, 0.153, 0.222, 0.1769, 0.8491, 0.196, 0.8091, 0.193, 0.8223, 0.1804, 0.8728, 0.1811, 0.2719, 0.1602, 0.2271, 0.153, 0.222, 0.1741, 0.2694, 0.1598, 0.8234, 0.1769, 0.8491, 0.1804, 0.8728, 0.1643, 0.8355, 0.1959, 0.3149, 0.1811, 0.2719, 0.1741, 0.2694, 0.1892, 0.3136, 0.1632, 0.7949, 0.1598, 0.8234, 0.1643, 0.8355, 0.1612, 0.7994, 0.207, 0.356, 0.1959, 0.3149, 0.1892, 0.3136, 0.2008, 0.3555, 0.1333, 0.7164, 0.1632, 0.7949, 0.1612, 0.7994, 0.1334, 0.7233, 0.2158, 0.396, 0.207, 0.356, 0.2008, 0.3555, 0.2099, 0.396, 0.04744, 0.4516, 0.05627, 0.4906, 0.0581, 0.4911, 0.04911, 0.451, 0.1119, 0.6588, 0.1333, 0.7164, 0.1334, 0.7233, 0.1133, 0.6643, 0.2229, 0.4357, 0.2158, 0.396, 0.2099, 0.396, 0.2173, 0.436, 0.04084, 0.4124, 0.04744, 0.4516, 0.04911, 0.451, 0.04235, 0.4109, 0.095, 0.6117, 0.1119, 0.6588, 0.1133, 0.6643, 0.09683, 0.6157, 0.2286, 0.4757, 0.2229, 0.4357, 0.2173, 0.436, 0.2232, 0.4765, 0.03649, 0.372, 0.04084, 0.4124, 0.04235, 0.4109, 0.03762, 0.3696, 0.08024, 0.5697, 0.095, 0.6117, 0.09683, 0.6157, 0.08219, 0.5723, 0.2327, 0.5165, 0.2286, 0.4757, 0.2232, 0.4765, 0.2273, 0.5178, 0.03586, 0.3296, 0.03649, 0.372, 0.03762, 0.3696, 0.03663, 0.3259, 0.06732, 0.5298, 0.08024, 0.5697, 0.08219, 0.5723, 0.06926, 0.5313, 0.2353, 0.5585, 0.2327, 0.5165, 0.2273, 0.5178, 0.2299, 0.5601, 0.167, 0.267, 0.1457, 0.2168, 0.1417, 0.2114, 0.1639, 0.2654, 0.2089, 0.7623, 0.2211, 0.7051, 0.2153, 0.709, 0.2035, 0.7693, 0.1247, 0.172, 0.09639, 0.1287, 0.09325, 0.1048, 0.1179, 0.1605, 0.193, 0.8223, 0.2089, 0.7623, 0.2035, 0.7693, 0.1899, 0.8356, 0.153, 0.222, 0.1247, 0.172, 0.1179, 0.1605, 0.1457, 0.2168, 0.1804, 0.8728, 0.193, 0.8223, 0.1899, 0.8356, 0.1839, 0.8965, 0.1741, 0.2694, 0.153, 0.222, 0.1457, 0.2168, 0.167, 0.267, 0.1643, 0.8355, 0.1804, 0.8728, 0.1839, 0.8965, 0.1714, 0.8454, 0.1892, 0.3136, 0.1741, 0.2694, 0.167, 0.267, 0.1826, 0.3124, 0.1612, 0.7994, 0.1643, 0.8355, 0.1714, 0.8454, 0.1654, 0.8006, 0.2008, 0.3555, 0.1892, 0.3136, 0.1826, 0.3124, 0.1946, 0.3549, 0.1334, 0.7233, 0.1612, 0.7994, 0.1654, 0.8006, 0.1402, 0.7255, 0.2099, 0.396, 0.2008, 0.3555, 0.1946, 0.3549, 0.2041, 0.3959, 0.04911, 0.451, 0.0581, 0.4911, 0.06353, 0.4905, 0.0545, 0.4499, 0.1133, 0.6643, 0.1334, 0.7233, 0.1402, 0.7255, 0.1198, 0.6665, 0.2173, 0.436, 0.2099, 0.396, 0.2041, 0.3959, 0.2117, 0.4364, 0.04235, 0.4109, 0.04911, 0.451, 0.0545, 0.4499, 0.04775, 0.4093, 0.09683, 0.6157, 0.1133, 0.6643, 0.1198, 0.6665, 0.1029, 0.6172, 0.2232, 0.4765, 0.2173, 0.436, 0.2117, 0.4364, 0.2178, 0.4773, 0.03762, 0.3696, 0.04235, 0.4109, 0.04775, 0.4093, 0.04294, 0.3677, 0.08219, 0.5723, 0.09683, 0.6157, 0.1029, 0.6172, 0.08796, 0.5731, 0.2273, 0.5178, 0.2232, 0.4765, 0.2178, 0.4773, 0.222, 0.519, 0.03663, 0.3259, 0.03762, 0.3696, 0.04294, 0.3677, 0.04199, 0.3236, 0.06926, 0.5313, 0.08219, 0.5723, 0.08796, 0.5731, 0.07485, 0.5314, 0.2299, 0.5601, 0.2273, 0.5178, 0.222, 0.519, 0.2246, 0.5617, 0.04283, 0.2782, 0.03663, 0.3259, 0.04199, 0.3236, 0.04895, 0.2745, 0.0581, 0.4911, 0.06926, 0.5313, 0.07485, 0.5314, 0.06353, 0.4905, 0.2311, 0.6044, 0.2299, 0.5601, 0.2246, 0.5617, 0.2258, 0.6064, 0.05472, 0.2273, 0.04283, 0.2782, 0.04895, 0.2745, 0.06085, 0.2211, 0.2292, 0.6521, 0.2311, 0.6044, 0.2258, 0.6064, 0.2239, 0.6545, 0.07678, 0.1744, 0.05472, 0.2273, 0.06085, 0.2211, 0.08155, 0.1625, 0.2211, 0.7051, 0.2292, 0.6521, 0.2239, 0.6545, 0.2153, 0.709, 0.2183, 0.5258, 0.2136, 0.4839, 0.2082, 0.4847, 0.2129, 0.5269, 0.1714, 0.8454, 0.1839, 0.8965, 0.1875, 0.9202, 0.1692, 0.8556, 0.1826, 0.3124, 0.167, 0.267, 0.1639, 0.2654, 0.18, 0.3133, 0.1654, 0.8006, 0.1714, 0.8454, 0.1692, 0.8556, 0.1667, 0.8008, 0.1946, 0.3549, 0.1826, 0.3124, 0.18, 0.3133, 0.1921, 0.3578, 0.1402, 0.7255, 0.1654, 0.8006, 0.1667, 0.8008, 0.1417, 0.7263, 0.2041, 0.3959, 0.1946, 0.3549, 0.1921, 0.3578, 0.2012, 0.4004, 0.0545, 0.4499, 0.06353, 0.4905, 0.06707, 0.4843, 0.05774, 0.4436, 0.1198, 0.6665, 0.1402, 0.7255, 0.1417, 0.7263, 0.1213, 0.6662, 0.2117, 0.4364, 0.2041, 0.3959, 0.2012, 0.4004, 0.2081, 0.4422, 0.04775, 0.4093, 0.0545, 0.4499, 0.05774, 0.4436, 0.05036, 0.4033, 0.1029, 0.6172, 0.1198, 0.6665, 0.1213, 0.6662, 0.1045, 0.6152, 0.2178, 0.4773, 0.2117, 0.4364, 0.2081, 0.4422, 0.2136, 0.4839, 0.04294, 0.3677, 0.04775, 0.4093, 0.05036, 0.4033, 0.04509, 0.3619, 0.08796, 0.5731, 0.1029, 0.6172, 0.1045, 0.6152, 0.09002, 0.5692, 0.222, 0.519, 0.2178, 0.4773, 0.2136, 0.4839, 0.2183, 0.5258, 0.04199, 0.3236, 0.04294, 0.3677, 0.04509, 0.3619, 0.04416, 0.3178, 0.07485, 0.5314, 0.08796, 0.5731, 0.09002, 0.5692, 0.07778, 0.5261, 0.2246, 0.5617, 0.222, 0.519, 0.2183, 0.5258, 0.2217, 0.5683, 0.04895, 0.2745, 0.04199, 0.3236, 0.04416, 0.3178, 0.05211, 0.268, 0.06353, 0.4905, 0.07485, 0.5314, 0.07778, 0.5261, 0.06707, 0.4843, 0.2258, 0.6064, 0.2246, 0.5617, 0.2217, 0.5683, 0.2236, 0.6128, 0.06085, 0.2211, 0.04895, 0.2745, 0.05211, 0.268, 0.06443, 0.2128, 0.2239, 0.6545, 0.2258, 0.6064, 0.2236, 0.6128, 0.222, 0.6609, 0.08155, 0.1625, 0.06085, 0.2211, 0.06443, 0.2128, 0.08437, 0.1501, 0.2153, 0.709, 0.2239, 0.6545, 0.222, 0.6609, 0.2128, 0.7162, 0.09325, 0.1048, 0.08155, 0.1625, 0.08437, 0.1501, 0.09013, 0.08089, 0.2035, 0.7693, 0.2153, 0.709, 0.2128, 0.7162, 0.2011, 0.7783, 0.1179, 0.1605, 0.09325, 0.1048, 0.09013, 0.08089, 0.1131, 0.1485, 0.1899, 0.8356, 0.2035, 0.7693, 0.2011, 0.7783, 0.1886, 0.8495, 0.1457, 0.2168, 0.1179, 0.1605, 0.1131, 0.1485, 0.1417, 0.2114, 0.1839, 0.8965, 0.1899, 0.8356, 0.1886, 0.8495, 0.1875, 0.9202, 0.2168, 0.6633, 0.2184, 0.6147, 0.2208, 0.6156, 0.2202, 0.6652, 0.04416, 0.3178, 0.04509, 0.3619, 0.04611, 0.3613, 0.04441, 0.3164, 0.07778, 0.5261, 0.09002, 0.5692, 0.09161, 0.5704, 0.07947, 0.5267, 0.2217, 0.5683, 0.2183, 0.5258, 0.2129, 0.5269, 0.2164, 0.5699, 0.05211, 0.268, 0.04416, 0.3178, 0.04441, 0.3164, 0.05214, 0.2647, 0.06707, 0.4843, 0.07778, 0.5261, 0.07947, 0.5267, 0.0688, 0.4847, 0.2236, 0.6128, 0.2217, 0.5683, 0.2164, 0.5699, 0.2184, 0.6147, 0.06443, 0.2128, 0.05211, 0.268, 0.05214, 0.2647, 0.06325, 0.2066, 0.222, 0.6609, 0.2236, 0.6128, 0.2184, 0.6147, 0.2168, 0.6633, 0.08437, 0.1501, 0.06443, 0.2128, 0.06325, 0.2066, 0.07898, 0.1382, 0.2128, 0.7162, 0.222, 0.6609, 0.2168, 0.6633, 0.207, 0.7202, 0.09013, 0.08089, 0.08437, 0.1501, 0.07898, 0.1382, 0.08695, 0.05681, 0.2011, 0.7783, 0.2128, 0.7162, 0.207, 0.7202, 0.1957, 0.7854, 0.1131, 0.1485, 0.09013, 0.08089, 0.08695, 0.05681, 0.1064, 0.1367, 0.1886, 0.8495, 0.2011, 0.7783, 0.1957, 0.7854, 0.1858, 0.8628, 0.1417, 0.2114, 0.1131, 0.1485, 0.1064, 0.1367, 0.1342, 0.2061, 0.1875, 0.9202, 0.1886, 0.8495, 0.1858, 0.8628, 0.1906, 0.9447, 0.1639, 0.2654, 0.1417, 0.2114, 0.1342, 0.2061, 0.1566, 0.2629, 0.1692, 0.8556, 0.1875, 0.9202, 0.1906, 0.9447, 0.1762, 0.8656, 0.18, 0.3133, 0.1639, 0.2654, 0.1566, 0.2629, 0.1732, 0.3121, 0.1667, 0.8008, 0.1692, 0.8556, 0.1762, 0.8656, 0.1632, 0.8016, 0.1921, 0.3578, 0.18, 0.3133, 0.1732, 0.3121, 0.1857, 0.3574, 0.1417, 0.7263, 0.1667, 0.8008, 0.1632, 0.8016, 0.1408, 0.7289, 0.2012, 0.4004, 0.1921, 0.3578, 0.1857, 0.3574, 0.1953, 0.4006, 0.05774, 0.4436, 0.06707, 0.4843, 0.0688, 0.4847, 0.05945, 0.4438, 0.1213, 0.6662, 0.1417, 0.7263, 0.1408, 0.7289, 0.1219, 0.6687, 0.2081, 0.4422, 0.2012, 0.4004, 0.1953, 0.4006, 0.2025, 0.4427, 0.05036, 0.4033, 0.05774, 0.4436, 0.05945, 0.4438, 0.05187, 0.4031, 0.1045, 0.6152, 0.1213, 0.6662, 0.1219, 0.6687, 0.1057, 0.6171, 0.2136, 0.4839, 0.2081, 0.4422, 0.2025, 0.4427, 0.2082, 0.4847, 0.04509, 0.3619, 0.05036, 0.4033, 0.05187, 0.4031, 0.04611, 0.3613, 0.09002, 0.5692, 0.1045, 0.6152, 0.1057, 0.6171, 0.09161, 0.5704, 0.1938, 0.8727, 0.2009, 0.7911, 0.1978, 0.7985, 0.1927, 0.8856, 0.07898, 0.1382, 0.06325, 0.2066, 0.06282, 0.1969, 0.07465, 0.122, 0.207, 0.7202, 0.2168, 0.6633, 0.2202, 0.6652, 0.2107, 0.7237, 0.08695, 0.05681, 0.07898, 0.1382, 0.07465, 0.122, 0.08371, 0.02771, 0.1957, 0.7854, 0.207, 0.7202, 0.2107, 0.7237, 0.2009, 0.7911, 0.1064, 0.1367, 0.08695, 0.05681, 0.08371, 0.02771, 0.1105, 0.1248, 0.1858, 0.8628, 0.1957, 0.7854, 0.2009, 0.7911, 0.1938, 0.8727, 0.1342, 0.2061, 0.1064, 0.1367, 0.1105, 0.1248, 0.1362, 0.1996, 0.1906, 0.9447, 0.1858, 0.8628, 0.1938, 0.8727, 0.1951, 0.9726, 0.1566, 0.2629, 0.1342, 0.2061, 0.1362, 0.1996, 0.1576, 0.2593, 0.1762, 0.8656, 0.1906, 0.9447, 0.1951, 0.9726, 0.1752, 0.8802, 0.1732, 0.3121, 0.1566, 0.2629, 0.1576, 0.2593, 0.1738, 0.3101, 0.1632, 0.8016, 0.1762, 0.8656, 0.1752, 0.8802, 0.1612, 0.8074, 0.1857, 0.3574, 0.1732, 0.3121, 0.1738, 0.3101, 0.1864, 0.3563, 0.1408, 0.7289, 0.1632, 0.8016, 0.1612, 0.8074, 0.1411, 0.7352, 0.1953, 0.4006, 0.1857, 0.3574, 0.1864, 0.3563, 0.1962, 0.4001, 0.05945, 0.4438, 0.0688, 0.4847, 0.07047, 0.4849, 0.06098, 0.4432, 0.1219, 0.6687, 0.1408, 0.7289, 0.1411, 0.7352, 0.1234, 0.674, 0.2025, 0.4427, 0.1953, 0.4006, 0.1962, 0.4001, 0.2037, 0.4427, 0.05187, 0.4031, 0.05945, 0.4438, 0.06098, 0.4432, 0.05316, 0.4017, 0.1057, 0.6171, 0.1219, 0.6687, 0.1234, 0.674, 0.1076, 0.6207, 0.2082, 0.4847, 0.2025, 0.4427, 0.2037, 0.4427, 0.2096, 0.485, 0.04611, 0.3613, 0.05187, 0.4031, 0.05316, 0.4017, 0.0469, 0.359, 0.09161, 0.5704, 0.1057, 0.6171, 0.1076, 0.6207, 0.09349, 0.5727, 0.2129, 0.5269, 0.2082, 0.4847, 0.2096, 0.485, 0.2145, 0.5273, 0.04441, 0.3164, 0.04611, 0.3613, 0.0469, 0.359, 0.04462, 0.3127, 0.07947, 0.5267, 0.09161, 0.5704, 0.09349, 0.5727, 0.08125, 0.5278, 0.2164, 0.5699, 0.2129, 0.5269, 0.2145, 0.5273, 0.2181, 0.5705, 0.05214, 0.2647, 0.04441, 0.3164, 0.04462, 0.3127, 0.05266, 0.2586, 0.0688, 0.4847, 0.07947, 0.5267, 0.08125, 0.5278, 0.07047, 0.4849, 0.2184, 0.6147, 0.2164, 0.5699, 0.2181, 0.5705, 0.2208, 0.6156, 0.06325, 0.2066, 0.05214, 0.2647, 0.05266, 0.2586, 0.06282, 0.1969, 0.06491, 0.4425, 0.07441, 0.4846, 0.08534, 0.5281, 0.09782, 0.5736, 0.1121, 0.6226, 0.1281, 0.6766, 0.1454, 0.7381, 0.1641, 0.8097, 0.1806, 0.8907, 0.1987, 1.0, 0.1927, 0.8856, 0.1978, 0.7985, 0.2069, 0.728, 0.2171, 0.6677, 0.2174, 0.6175, 0.2145, 0.5719, 0.2107, 0.5283, 0.2058, 0.4856, 0.1997, 0.443, 0.1919, 0.4, 0.1817, 0.3556, 0.1686, 0.3085, 0.1521, 0.2562, 0.1307, 0.1935, 0.1055, 0.1129, 0.0796, 4.915e-05, 0.0772, 0.1091, 0.0673, 0.1899, 0.05712, 0.2548, 0.04814, 0.3105, 0.05056, 0.3573, 0.05703, 0.4005, 0.1362, 0.1996, 0.1105, 0.1248, 0.1055, 0.1129, 0.1307, 0.1935, 0.1951, 0.9726, 0.1938, 0.8727, 0.1927, 0.8856, 0.1987, 1.0, 0.1576, 0.2593, 0.1362, 0.1996, 0.1307, 0.1935, 0.1521, 0.2562, 0.1752, 0.8802, 0.1951, 0.9726, 0.1987, 1.0, 0.1806, 0.8907, 0.1738, 0.3101, 0.1576, 0.2593, 0.1521, 0.2562, 0.1686, 0.3085, 0.1612, 0.8074, 0.1752, 0.8802, 0.1806, 0.8907, 0.1641, 0.8097, 0.1864, 0.3563, 0.1738, 0.3101, 0.1686, 0.3085, 0.1817, 0.3556, 0.1411, 0.7352, 0.1612, 0.8074, 0.1641, 0.8097, 0.1454, 0.7381, 0.1962, 0.4001, 0.1864, 0.3563, 0.1817, 0.3556, 0.1919, 0.4, 0.06098, 0.4432, 0.07047, 0.4849, 0.07441, 0.4846, 0.06491, 0.4425, 0.1234, 0.674, 0.1411, 0.7352, 0.1454, 0.7381, 0.1281, 0.6766, 0.2037, 0.4427, 0.1962, 0.4001, 0.1919, 0.4, 0.1997, 0.443, 0.05316, 0.4017, 0.06098, 0.4432, 0.06491, 0.4425, 0.05703, 0.4005, 0.1076, 0.6207, 0.1234, 0.674, 0.1281, 0.6766, 0.1121, 0.6226, 0.2096, 0.485, 0.2037, 0.4427, 0.1997, 0.443, 0.2058, 0.4856, 0.0469, 0.359, 0.05316, 0.4017, 0.05703, 0.4005, 0.05056, 0.3573, 0.09349, 0.5727, 0.1076, 0.6207, 0.1121, 0.6226, 0.09782, 0.5736, 0.2145, 0.5273, 0.2096, 0.485, 0.2058, 0.4856, 0.2107, 0.5283, 0.04462, 0.3127, 0.0469, 0.359, 0.05056, 0.3573, 0.04814, 0.3105, 0.08125, 0.5278, 0.09349, 0.5727, 0.09782, 0.5736, 0.08534, 0.5281, 0.2181, 0.5705, 0.2145, 0.5273, 0.2107, 0.5283, 0.2145, 0.5719, 0.05266, 0.2586, 0.04462, 0.3127, 0.04814, 0.3105, 0.05712, 0.2548, 0.07047, 0.4849, 0.08125, 0.5278, 0.08534, 0.5281, 0.07441, 0.4846, 0.2208, 0.6156, 0.2181, 0.5705, 0.2145, 0.5719, 0.2174, 0.6175, 0.06282, 0.1969, 0.05266, 0.2586, 0.05712, 0.2548, 0.0673, 0.1899, 0.2202, 0.6652, 0.2208, 0.6156, 0.2174, 0.6175, 0.2171, 0.6677, 0.07465, 0.122, 0.06282, 0.1969, 0.0673, 0.1899, 0.0772, 0.1091, 0.2107, 0.7237, 0.2202, 0.6652, 0.2171, 0.6677, 0.2069, 0.728, 0.08371, 0.02771, 0.07465, 0.122, 0.0772, 0.1091, 0.0796, 4.915e-05, 0.2009, 0.7911, 0.2107, 0.7237, 0.2069, 0.728, 0.1978, 0.7985, 0.1105, 0.1248, 0.08371, 0.02771, 0.0796, 4.915e-05, 0.1055, 0.1129])
me_cylinder_002.materials.append(mat_material_003)
me_cylinder_002.materials.append(mat_material_004)
me_cylinder_002.materials.append(mat_material_005)
me_cylinder_002.materials.append(mat_body)
me_cylinder_002.use_remesh_preserve_volume = False
me_cylinder_002.use_remesh_preserve_attributes = False
me_cylinder_002.use_mirror_vertex_groups = False
me_cylinder_002.update()

# ---- objects
ob_light = bpy.data.objects.new('Light', light_light)
ob_cylinder = bpy.data.objects.new('Cylinder', me_cylinder_002)

# ---- transforms, parenting, visibility, modifiers, constraints
ob_light.location = (2.412, 1.044, 9.023)
ob_light.rotation_euler = (0.6503, 0.05522, 1.866)
ob_light.lock_rotations_4d = False
ob_light.empty_display_type = 'ARROWS'
ob_light.color = (0.0, 0.0, 0.0, 0.0)
ob_light.lineart.crease_threshold = 0.0
ob_cylinder.location = (-0.02284, 0.06853, 3.038)
ob_cylinder.scale = (1.0, 1.0, 2.957)
ob_cylinder.lineart.crease_threshold = 0.0

# ---- collection membership
col_collection.objects.link(ob_light)
col_collection.objects.link(ob_cylinder)

# ---- scene / render settings (as saved in the file)
scene.frame_start = 1; scene.frame_end = 250; scene.frame_set(1)
scene.render.engine = 'BLENDER_EEVEE_NEXT'
scene.cycles.use_denoising = False
scene.cycles.samples = 128
scene.cycles.sampling_pattern = 'TABULATED_SOBOL'
scene.cycles.use_adaptive_sampling = False
scene.cycles.use_light_tree = False
scene.view_settings.view_transform = 'Filmic'
bpy.context.view_layer.update()

# ---- added for rendering (the .blend has no active camera): camera
cam_auto = bpy.data.cameras.new('AutoCamera')
cam_auto.lens = 50.0
cam_auto.sensor_width = 36.0
cam_auto.clip_end = 1000.0
ob_auto_camera = bpy.data.objects.new('AutoCamera', cam_auto)
scene.collection.objects.link(ob_auto_camera)
ob_auto_camera.location = (6.08939, -7.27365, 7.93942)
ob_auto_camera.rotation_euler = (1.09748, -7.21219e-08, 0.694738)
scene.camera = ob_auto_camera
bpy.context.view_layer.update()
